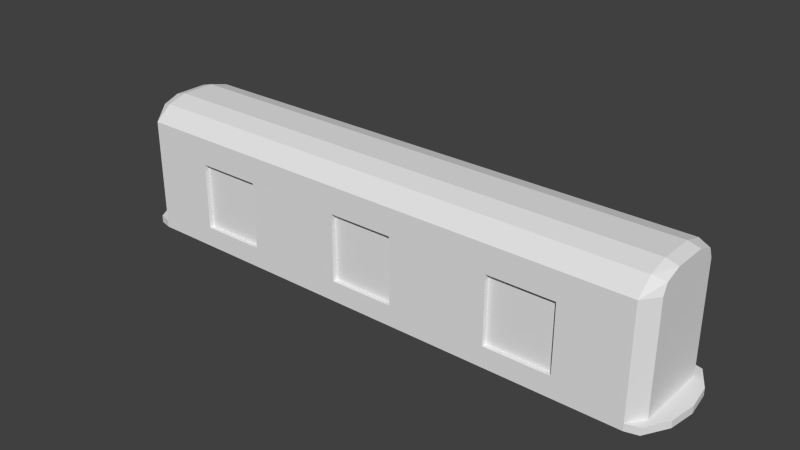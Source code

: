 # Source: subwaycar.blend  (saved by Blender 2.69.0; exported with 4.5.12 LTS)
import bpy
from mathutils import Matrix  # noqa: F401  (used for matrix-valued properties, if any)

bpy.ops.wm.read_factory_settings(use_empty=True)
scene = bpy.context.scene
scene.name = 'Scene'

# ---- collections
col_collection_1 = bpy.data.collections.new('Collection 1'); scene.collection.children.link(col_collection_1)

# ---- materials (node trees are filled in below, after node groups)
mat_material = bpy.data.materials.new('Material')
mat_material.alpha_threshold = 0.0
mat_material.use_transparent_shadow = False
mat_material.roughness = 0.5
mat_material.line_color = (0.0, 0.0, 0.0, 1.0)

# ---- material node trees

# ---- world
world_world = bpy.data.worlds.new('World'); scene.world = world_world
world_world.color = (0.05088, 0.05088, 0.05088)
world_world.use_sun_shadow = False
world_world.sun_shadow_jitter_overblur = 0.0
world_world.cycles.sampling_method = 'MANUAL'
world_world.cycles.sample_map_resolution = 256

# ---- meshes
me_cube = bpy.data.meshes.new('Cube')
me_cube.from_pydata([(7.572, 1.546, 0.007253), (7.572, 0.0, 0.007253), (0.0, 0.0, 0.007253), (0.0, 1.546, 0.007253), (7.572, 1.546, 3.103), (7.572, 0.0, 3.655), (0.0, 0.0, 3.655), (0.0, 1.546, 3.103), (0.0, 1.066, 3.495), (7.572, 1.066, 3.495), (0.0, 0.4931, 3.655), (7.572, 0.4931, 3.655), (7.909, 1.094, 0.007253), (7.909, 0.0, 0.007253), (7.909, 1.094, 3.103), (7.909, 0.0, 3.56), (7.909, 0.9653, 3.392), (7.909, 0.4931, 3.56), (7.572, 1.546, -0.2), (7.572, 0.0, -0.2), (0.0, 0.0, -0.2), (0.0, 1.546, -0.2), (7.909, 1.094, -0.2), (7.909, 0.0, -0.2), (7.937, 1.452, 0.007253), (8.329, 0.7762, 0.007253), (8.441, 0.0, 0.007253), (7.937, 1.452, -0.2), (8.329, 0.7762, -0.2), (8.441, 0.0, -0.2), (3.786, 1.546, 0.007253), (7.572, 1.546, 1.555), (3.786, 1.546, 3.103), (3.786, 1.546, 1.555), (1.893, 1.546, 0.007253), (7.572, 1.546, 2.329), (0.0, 1.546, 2.329), (1.893, 1.546, 3.103), (5.679, 1.546, 0.007253), (7.572, 1.546, 0.7812), (5.679, 1.546, 3.103), (1.893, 1.546, 1.555), (5.679, 1.546, 1.555), (3.786, 1.546, 2.329), (3.786, 1.546, 0.7812), (1.893, 1.546, 0.7812), (1.893, 1.546, 2.329), (5.679, 1.546, 2.329), (5.679, 1.546, 0.7812), (0.9465, 1.546, 0.007253), (7.572, 1.546, 2.716), (0.0, 1.546, 2.716), (0.9465, 1.546, 3.103), (6.625, 1.546, 0.007253), (7.572, 1.546, 0.3942), (0.0, 1.546, 0.3942), (6.625, 1.546, 3.103), (0.9465, 1.546, 1.555), (6.625, 1.546, 1.555), (3.786, 1.546, 2.716), (3.786, 1.546, 1.168), (2.839, 1.546, 0.007253), (7.572, 1.546, 1.942), (2.839, 1.546, 3.103), (4.732, 1.546, 0.007253), (7.572, 1.546, 1.168), (4.732, 1.546, 3.103), (2.839, 1.546, 1.555), (3.786, 1.546, 1.942), (3.786, 1.546, 0.3942), (0.9465, 1.546, 0.7812), (2.839, 1.546, 0.7812), (1.893, 1.546, 1.168), (1.893, 1.546, 0.3942), (0.9465, 1.546, 2.329), (2.839, 1.546, 2.329), (1.893, 1.546, 2.716), (1.893, 1.546, 1.942), (4.732, 1.546, 2.329), (6.625, 1.546, 2.329), (5.679, 1.546, 2.716), (5.679, 1.546, 1.942), (6.625, 1.546, 0.7812), (5.679, 1.546, 1.168), (5.679, 1.546, 0.3942), (0.9465, 1.546, 0.3942), (0.9465, 1.546, 1.942), (4.732, 1.546, 0.3942), (0.9465, 1.546, 1.168), (2.839, 1.546, 1.168), (2.839, 1.546, 0.3942), (0.9465, 1.546, 2.716), (2.839, 1.546, 2.716), (2.839, 1.546, 1.942), (4.732, 1.546, 2.716), (6.625, 1.546, 2.716), (6.625, 1.546, 1.942), (6.625, 1.546, 1.168), (6.625, 1.546, 0.3942), (0.0, 1.411, 1.555), (3.786, 1.411, 1.555), (0.0, 1.411, 2.329), (0.0, 1.411, 0.7812), (5.679, 1.411, 1.555), (3.786, 1.411, 2.329), (3.786, 1.411, 0.7812), (5.679, 1.411, 2.329), (5.679, 1.411, 0.7812), (0.0, 1.411, 0.3942), (0.9465, 1.411, 1.555), (3.786, 1.411, 1.168), (0.0, 1.411, 1.942), (0.0, 1.411, 1.168), (4.732, 1.411, 1.555), (3.786, 1.411, 1.942), (3.786, 1.411, 0.3942), (0.9465, 1.411, 0.7812), (0.9465, 1.411, 2.329), (4.732, 1.411, 2.329), (5.679, 1.411, 1.942), (4.732, 1.411, 0.7812), (5.679, 1.411, 1.168), (5.679, 1.411, 0.3942), (0.9465, 1.411, 0.3942), (0.9465, 1.411, 1.942), (4.732, 1.411, 1.942), (4.732, 1.411, 0.3942), (0.9465, 1.411, 1.168), (4.732, 1.411, 1.168), (7.572, 1.546, 2.716), (7.572, 1.546, 3.103), (7.572, 1.546, 3.103), (7.572, 1.546, 3.103), (0.9465, 1.546, 3.103), (0.0, 1.546, 3.103), (7.572, 0.0, 3.655), (0.0, 0.0, 3.655), (7.572, 1.066, 3.495), (7.909, 1.094, 0.007253), (7.909, 1.094, 0.007253), (7.909, 0.0, 0.007253), (7.909, 0.0, 0.007253), (7.909, 1.094, 3.103), (7.909, 1.094, 3.103), (7.909, 0.0, 3.56), (7.909, 0.0, 3.56), (7.909, 0.4931, 3.56), (7.909, 0.9653, 3.392), (7.909, 0.9653, 3.392), (7.572, 1.546, 0.007253), (7.572, 1.546, 0.007253), (7.572, 1.546, -0.2), (0.0, 1.546, -0.2), (0.0, 1.546, -0.2), (7.572, 0.0, -0.2), (0.0, 0.0, -0.2), (0.0, 0.0, -0.2), (7.909, 0.0, -0.2), (8.441, 0.0, 0.007253), (8.441, 0.0, 0.007253), (0.0, 0.0, 0.007253), (0.0, 1.546, 0.007253), (7.937, 1.452, -0.2), (7.937, 1.452, -0.2), (7.937, 1.452, 0.007253), (7.937, 1.452, 0.007253), (8.329, 0.7762, 0.007253), (8.329, 0.7762, -0.2), (8.441, 0.0, -0.2), (8.441, 0.0, -0.2), (7.572, 1.546, 0.3942), (6.625, 1.546, 3.103), (3.786, 1.546, 1.168), (3.786, 1.546, 1.555), (7.572, 1.546, 1.942), (7.572, 1.546, 1.555), (2.839, 1.546, 3.103), (3.786, 1.546, 3.103), (7.572, 1.546, 1.168), (4.732, 1.546, 3.103), (3.786, 1.546, 1.942), (0.9465, 1.546, 2.329), (0.9465, 1.546, 2.329), (0.0, 1.546, 2.329), (4.732, 1.546, 2.329), (3.786, 1.546, 2.329), (3.786, 1.546, 2.329), (5.679, 1.546, 1.942), (5.679, 1.546, 2.329), (5.679, 1.546, 2.329), (5.679, 1.411, 2.329), (5.679, 1.411, 2.329), (5.679, 1.546, 1.168), (5.679, 1.546, 1.555), (5.679, 1.546, 0.3942), (5.679, 1.546, 0.3942), (5.679, 1.546, 0.7812), (7.572, 1.546, 2.329), (1.893, 1.546, 3.103), (7.572, 1.546, 0.7812), (5.679, 1.546, 3.103), (3.786, 1.546, 0.7812), (5.679, 1.411, 0.3942), (5.679, 1.411, 0.3942), (3.786, 1.546, 0.3942), (3.786, 1.546, 0.3942), (0.9465, 1.411, 2.329), (0.9465, 1.411, 2.329), (0.9465, 1.546, 0.3942), (0.9465, 1.546, 0.3942), (0.0, 1.546, 0.3942), (0.9465, 1.546, 0.7812), (0.9465, 1.546, 1.942), (0.9465, 1.546, 1.555), (3.786, 1.411, 0.3942), (3.786, 1.411, 0.3942), (4.732, 1.546, 0.3942), (3.786, 1.411, 2.329), (3.786, 1.411, 2.329), (0.9465, 1.546, 1.168), (3.786, 1.411, 1.168), (3.786, 1.411, 1.555), (3.786, 1.411, 1.942), (0.0, 1.411, 2.329), (4.732, 1.411, 2.329), (5.679, 1.411, 1.942), (5.679, 1.411, 1.168), (5.679, 1.411, 1.555), (5.679, 1.411, 0.7812), (3.786, 1.411, 0.7812), (0.9465, 1.411, 0.3942), (0.9465, 1.411, 0.3942), (0.0, 1.411, 0.3942), (0.9465, 1.411, 0.7812), (0.9465, 1.411, 1.942), (0.9465, 1.411, 1.555), (4.732, 1.411, 0.3942), (0.9465, 1.411, 1.168)], [], [(140, 1, 154, 157), (130, 56, 200, 66, 177, 63, 198, 52, 134, 8, 9), (9, 11, 146, 147), (1, 5, 6, 2), (85, 49, 3, 55), (9, 8, 10, 11), (135, 11, 10, 136), (12, 14, 16, 17, 15, 13), (131, 137, 148, 142), (11, 135, 144, 146), (5, 1, 140, 145), (149, 54, 199, 65, 175, 62, 197, 50, 4, 143, 138), (22, 151, 162, 167), (151, 19, 20, 21), (19, 151, 22, 23), (140, 157, 168, 26), (160, 161, 152, 155), (1, 2, 156, 154), (3, 49, 34, 61, 30, 64, 38, 53, 0, 18, 153), (24, 25, 28, 27), (25, 158, 29, 28), (23, 22, 167, 169), (150, 139, 166, 164), (139, 141, 159, 166), (18, 0, 165, 163), (33, 68, 114, 100), (60, 33, 100, 110), (216, 64, 30, 69), (219, 211, 233, 127), (89, 71, 45, 72), (90, 61, 34, 73), (91, 74, 36, 51), (92, 75, 46, 76), (93, 67, 41, 77), (94, 78, 43, 59), (95, 79, 189, 80), (96, 58, 42, 187), (97, 82, 196, 83), (98, 53, 38, 194), (47, 81, 119, 106), (45, 73, 85, 70), (73, 34, 49, 85), (87, 205, 115, 126), (46, 77, 86, 74), (77, 41, 57, 86), (184, 188, 190, 118), (48, 84, 122, 107), (183, 181, 117, 101), (204, 201, 105, 214), (194, 38, 64, 216), (185, 184, 118, 104), (41, 72, 88, 57), (72, 45, 70, 88), (67, 89, 72, 41), (173, 172, 89, 67), (172, 44, 71, 89), (71, 90, 73, 45), (44, 69, 90, 71), (69, 30, 61, 90), (133, 91, 51, 7), (37, 76, 91, 133), (76, 46, 74, 91), (176, 92, 76, 37), (32, 59, 92, 176), (59, 43, 75, 92), (75, 93, 77, 46), (43, 180, 93, 75), (180, 173, 67, 93), (179, 94, 59, 32), (40, 80, 94, 179), (80, 189, 78, 94), (171, 95, 80, 40), (132, 129, 95, 171), (129, 35, 79, 95), (79, 96, 187, 189), (35, 174, 96, 79), (174, 31, 58, 96), (212, 213, 109, 124), (213, 219, 127, 109), (192, 48, 107, 121), (58, 97, 83, 42), (31, 178, 97, 58), (178, 39, 82, 97), (82, 98, 194, 196), (39, 170, 98, 82), (170, 0, 53, 98), (234, 235, 99, 111), (125, 113, 221, 222), (237, 116, 102, 112), (128, 120, 229, 220), (116, 123, 232, 102), (206, 234, 111, 223), (224, 125, 222, 217), (191, 225, 125, 224), (225, 103, 113, 125), (120, 236, 215, 229), (228, 202, 236, 120), (235, 237, 112, 99), (113, 128, 220, 221), (103, 226, 128, 113), (226, 228, 120, 128), (182, 212, 124, 207), (81, 193, 227, 119), (201, 60, 110, 105), (68, 186, 218, 114), (195, 87, 126, 203), (211, 208, 230, 233), (193, 192, 121, 227), (209, 210, 108, 231)])
me_cube.materials.append(mat_material)
me_cube.use_remesh_preserve_volume = False
me_cube.use_remesh_preserve_attributes = False
me_cube.use_mirror_vertex_groups = False
me_cube.update()

# ---- objects
ob_cube = bpy.data.objects.new('Cube', me_cube)

# ---- transforms, parenting, visibility, modifiers, constraints
ob_cube.location = (0.0, 0.0, 0.0)
ob_cube.lock_rotations_4d = False
ob_cube.empty_display_type = 'ARROWS'
ob_cube.lineart.crease_threshold = 0.0
_m = ob_cube.modifiers.new('Mirror', 'MIRROR')
_m.use_axis = (True, True, False)
_m.use_clip = True

# ---- collection membership
col_collection_1.objects.link(ob_cube)

# ---- scene / render settings (as saved in the file)
scene.frame_start = 1; scene.frame_end = 250; scene.frame_set(1)
scene.render.engine = 'BLENDER_EEVEE_NEXT'
scene.render.image_settings.compression = 90
scene.render.resolution_percentage = 50
scene.render.dither_intensity = 0.0
scene.cycles.use_denoising = False
scene.cycles.samples = 10
scene.cycles.sampling_pattern = 'TABULATED_SOBOL'
scene.cycles.light_sampling_threshold = 0.0
scene.cycles.use_adaptive_sampling = False
scene.cycles.use_light_tree = False
scene.cycles.blur_glossy = 0.0
scene.cycles.volume_bounces = 1
scene.cycles.pixel_filter_type = 'GAUSSIAN'
scene.cycles.sample_clamp_indirect = 0.0
scene.view_settings.view_transform = 'Standard'
bpy.context.view_layer.update()

# ---- added for rendering (the .blend has no active camera and no usable light): camera, sun
cam_auto = bpy.data.cameras.new('AutoCamera')
cam_auto.lens = 50.0
cam_auto.sensor_width = 36.0
cam_auto.clip_end = 1000.0
ob_auto_camera = bpy.data.objects.new('AutoCamera', cam_auto)
scene.collection.objects.link(ob_auto_camera)
ob_auto_camera.location = (16.2743, -19.5292, 14.7469)
ob_auto_camera.rotation_euler = (1.09748, -7.21219e-08, 0.694738)
scene.camera = ob_auto_camera
light_auto_sun = bpy.data.lights.new('AutoSun', 'SUN')
light_auto_sun.energy = 3.0
light_auto_sun.angle = 0.0523599
ob_auto_sun = bpy.data.objects.new('AutoSun', light_auto_sun)
scene.collection.objects.link(ob_auto_sun)
ob_auto_sun.rotation_euler = (0.872665, 0.174533, 0.523599)
bpy.context.view_layer.update()
